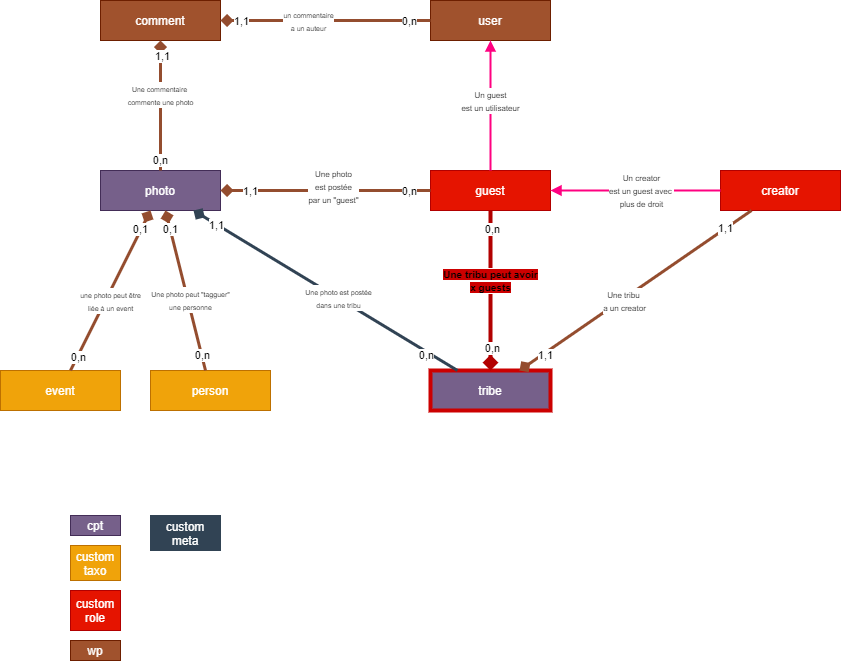

The diagram above was exported from draw.io. Its source (the exported page's mxGraphModel, read from the mxfile embedded in the PNG):
<mxGraphModel dx="1737" dy="537" grid="1" gridSize="10" guides="1" tooltips="1" connect="1" arrows="1" fold="1" page="1" pageScale="1" pageWidth="827" pageHeight="1169" math="0" shadow="0">
  <root>
    <mxCell id="0" />
    <mxCell id="1" parent="0" />
    <mxCell id="2" value="user" style="rounded=0;whiteSpace=wrap;html=1;fillColor=#a0522d;strokeColor=#6D1F00;fontColor=#ffffff;" vertex="1" parent="1">
      <mxGeometry x="310" y="70" width="120" height="40" as="geometry" />
    </mxCell>
    <mxCell id="3" value="guest" style="rounded=0;whiteSpace=wrap;html=1;fillColor=#e51400;strokeColor=#B20000;fontColor=#ffffff;" vertex="1" parent="1">
      <mxGeometry x="310" y="240" width="120" height="40" as="geometry" />
    </mxCell>
    <mxCell id="4" value="creator" style="rounded=0;whiteSpace=wrap;html=1;fillColor=#e51400;strokeColor=#B20000;fontColor=#ffffff;" vertex="1" parent="1">
      <mxGeometry x="600" y="240" width="120" height="40" as="geometry" />
    </mxCell>
    <mxCell id="5" value="" style="endArrow=block;html=1;endFill=1;strokeWidth=2;fillColor=#cdeb8b;strokeColor=#FF0080;" edge="1" parent="1" source="3" target="2">
      <mxGeometry width="50" height="50" relative="1" as="geometry">
        <mxPoint x="500" y="390" as="sourcePoint" />
        <mxPoint x="550" y="340" as="targetPoint" />
      </mxGeometry>
    </mxCell>
    <mxCell id="31" value="&lt;font style=&quot;font-size: 8px&quot;&gt;Un guest&lt;br&gt;est un utilisateur&lt;/font&gt;" style="edgeLabel;html=1;align=center;verticalAlign=middle;resizable=0;points=[];" vertex="1" connectable="0" parent="5">
      <mxGeometry x="0.3643" y="2" relative="1" as="geometry">
        <mxPoint x="2" y="18.97" as="offset" />
      </mxGeometry>
    </mxCell>
    <mxCell id="6" value="" style="endArrow=block;html=1;endFill=1;strokeWidth=2;strokeColor=#FF0080;" edge="1" parent="1" source="4" target="3">
      <mxGeometry width="50" height="50" relative="1" as="geometry">
        <mxPoint x="500" y="390" as="sourcePoint" />
        <mxPoint x="550" y="340" as="targetPoint" />
      </mxGeometry>
    </mxCell>
    <mxCell id="32" value="&lt;font style=&quot;font-size: 8px&quot;&gt;Un creator&lt;br&gt;est un guest avec&amp;nbsp;&lt;br&gt;plus de droit&lt;/font&gt;" style="edgeLabel;html=1;align=center;verticalAlign=middle;resizable=0;points=[];" vertex="1" connectable="0" parent="6">
      <mxGeometry x="0.1059" y="-1" relative="1" as="geometry">
        <mxPoint x="14.29" y="1" as="offset" />
      </mxGeometry>
    </mxCell>
    <mxCell id="7" value="tribe" style="rounded=0;whiteSpace=wrap;html=1;fillColor=#76608a;fontColor=#ffffff;strokeWidth=4;strokeColor=#CC0000;" vertex="1" parent="1">
      <mxGeometry x="310" y="440" width="120" height="40" as="geometry" />
    </mxCell>
    <mxCell id="8" value="" style="endArrow=none;html=1;startArrow=diamond;startFill=1;strokeColor=#944D2F;strokeWidth=3;" edge="1" parent="1" source="7" target="4">
      <mxGeometry width="50" height="50" relative="1" as="geometry">
        <mxPoint x="500" y="390" as="sourcePoint" />
        <mxPoint x="550" y="340" as="targetPoint" />
      </mxGeometry>
    </mxCell>
    <mxCell id="34" value="&lt;font style=&quot;font-size: 8px&quot;&gt;Une tribu&amp;nbsp;&lt;br&gt;a un creator&lt;/font&gt;" style="edgeLabel;html=1;align=center;verticalAlign=middle;resizable=0;points=[];" vertex="1" connectable="0" parent="8">
      <mxGeometry x="-0.1059" y="-1" relative="1" as="geometry">
        <mxPoint as="offset" />
      </mxGeometry>
    </mxCell>
    <mxCell id="46" value="1,1" style="edgeLabel;html=1;align=center;verticalAlign=middle;resizable=0;points=[];" vertex="1" connectable="0" parent="8">
      <mxGeometry x="0.7785" relative="1" as="geometry">
        <mxPoint as="offset" />
      </mxGeometry>
    </mxCell>
    <mxCell id="47" value="1,1" style="edgeLabel;html=1;align=center;verticalAlign=middle;resizable=0;points=[];" vertex="1" connectable="0" parent="8">
      <mxGeometry x="-0.7828" y="-2" relative="1" as="geometry">
        <mxPoint as="offset" />
      </mxGeometry>
    </mxCell>
    <mxCell id="9" value="photo" style="rounded=0;whiteSpace=wrap;html=1;fillColor=#76608a;strokeColor=#432D57;fontColor=#ffffff;" vertex="1" parent="1">
      <mxGeometry x="-20" y="240" width="120" height="40" as="geometry" />
    </mxCell>
    <mxCell id="10" value="" style="endArrow=diamond;html=1;startArrow=none;startFill=0;endFill=1;strokeColor=#944D2F;strokeWidth=3;" edge="1" parent="1" source="3" target="9">
      <mxGeometry width="50" height="50" relative="1" as="geometry">
        <mxPoint x="420" y="340" as="sourcePoint" />
        <mxPoint x="250" y="210" as="targetPoint" />
      </mxGeometry>
    </mxCell>
    <mxCell id="35" value="&lt;font style=&quot;font-size: 8px&quot;&gt;Une photo&lt;br&gt;est postée&lt;br&gt;par un &quot;guest&quot;&lt;/font&gt;" style="edgeLabel;html=1;align=center;verticalAlign=middle;resizable=0;points=[];" vertex="1" connectable="0" parent="10">
      <mxGeometry x="-0.1734" y="-1" relative="1" as="geometry">
        <mxPoint x="-10.350000000000001" y="-3.57" as="offset" />
      </mxGeometry>
    </mxCell>
    <mxCell id="50" value="1,1" style="edgeLabel;html=1;align=center;verticalAlign=middle;resizable=0;points=[];" vertex="1" connectable="0" parent="10">
      <mxGeometry x="0.8453" y="1" relative="1" as="geometry">
        <mxPoint x="13.79" as="offset" />
      </mxGeometry>
    </mxCell>
    <mxCell id="51" value="0,n" style="edgeLabel;html=1;align=center;verticalAlign=middle;resizable=0;points=[];" vertex="1" connectable="0" parent="10">
      <mxGeometry x="-0.7967" y="1" relative="1" as="geometry">
        <mxPoint as="offset" />
      </mxGeometry>
    </mxCell>
    <mxCell id="11" value="" style="endArrow=diamond;html=1;startArrow=none;startFill=0;endFill=1;strokeWidth=4;fillColor=#e51400;strokeColor=#B20000;" edge="1" parent="1" source="3" target="7">
      <mxGeometry width="50" height="50" relative="1" as="geometry">
        <mxPoint x="420" y="340" as="sourcePoint" />
        <mxPoint x="470" y="290" as="targetPoint" />
      </mxGeometry>
    </mxCell>
    <mxCell id="33" value="&lt;font style=&quot;font-size: 10px ; background-color: rgb(204 , 0 , 0)&quot;&gt;&lt;b&gt;Une tribu peut avoir&lt;br&gt;x guests&lt;/b&gt;&lt;/font&gt;" style="edgeLabel;html=1;align=center;verticalAlign=middle;resizable=0;points=[];" vertex="1" connectable="0" parent="11">
      <mxGeometry x="0.1937" y="1" relative="1" as="geometry">
        <mxPoint x="-1" y="-25.17" as="offset" />
      </mxGeometry>
    </mxCell>
    <mxCell id="44" value="0,n" style="edgeLabel;html=1;align=center;verticalAlign=middle;resizable=0;points=[];" vertex="1" connectable="0" parent="11">
      <mxGeometry x="-0.7661" y="2" relative="1" as="geometry">
        <mxPoint as="offset" />
      </mxGeometry>
    </mxCell>
    <mxCell id="45" value="0,n" style="edgeLabel;html=1;align=center;verticalAlign=middle;resizable=0;points=[];" vertex="1" connectable="0" parent="11">
      <mxGeometry x="0.7282" y="2" relative="1" as="geometry">
        <mxPoint as="offset" />
      </mxGeometry>
    </mxCell>
    <mxCell id="13" value="event" style="rounded=0;whiteSpace=wrap;html=1;fillColor=#f0a30a;strokeColor=#BD7000;fontColor=#ffffff;" vertex="1" parent="1">
      <mxGeometry x="-120" y="440" width="120" height="40" as="geometry" />
    </mxCell>
    <mxCell id="14" value="" style="endArrow=diamond;html=1;endFill=1;strokeColor=#944D2F;strokeWidth=3;" edge="1" parent="1" source="13" target="9">
      <mxGeometry width="50" height="50" relative="1" as="geometry">
        <mxPoint x="260" y="340" as="sourcePoint" />
        <mxPoint x="310" y="290" as="targetPoint" />
      </mxGeometry>
    </mxCell>
    <mxCell id="26" value="&lt;font style=&quot;font-size: 7px&quot;&gt;une photo peut être&lt;br&gt;liée à un event&lt;/font&gt;" style="edgeLabel;html=1;align=center;verticalAlign=middle;resizable=0;points=[];" vertex="1" connectable="0" parent="14">
      <mxGeometry x="-0.2464" y="1" relative="1" as="geometry">
        <mxPoint x="10.399999999999999" y="-8.989999999999995" as="offset" />
      </mxGeometry>
    </mxCell>
    <mxCell id="38" value="0,1" style="edgeLabel;html=1;align=center;verticalAlign=middle;resizable=0;points=[];" vertex="1" connectable="0" parent="14">
      <mxGeometry x="0.7685" y="1" relative="1" as="geometry">
        <mxPoint as="offset" />
      </mxGeometry>
    </mxCell>
    <mxCell id="39" value="0,n" style="edgeLabel;html=1;align=center;verticalAlign=middle;resizable=0;points=[];" vertex="1" connectable="0" parent="14">
      <mxGeometry x="-0.8192" y="-1" relative="1" as="geometry">
        <mxPoint as="offset" />
      </mxGeometry>
    </mxCell>
    <mxCell id="15" value="person" style="rounded=0;whiteSpace=wrap;html=1;fillColor=#f0a30a;strokeColor=#BD7000;fontColor=#ffffff;" vertex="1" parent="1">
      <mxGeometry x="30" y="440" width="120" height="40" as="geometry" />
    </mxCell>
    <mxCell id="16" value="" style="endArrow=diamond;html=1;endFill=1;strokeColor=#944D2F;strokeWidth=3;" edge="1" parent="1" source="15" target="9">
      <mxGeometry width="50" height="50" relative="1" as="geometry">
        <mxPoint x="260" y="340" as="sourcePoint" />
        <mxPoint x="310" y="290" as="targetPoint" />
      </mxGeometry>
    </mxCell>
    <mxCell id="27" value="&lt;font style=&quot;font-size: 7px&quot;&gt;Une photo peut &quot;tagguer&quot;&lt;br&gt;une personne&lt;/font&gt;" style="edgeLabel;html=1;align=center;verticalAlign=middle;resizable=0;points=[];" vertex="1" connectable="0" parent="16">
      <mxGeometry x="-0.2212" relative="1" as="geometry">
        <mxPoint y="-9" as="offset" />
      </mxGeometry>
    </mxCell>
    <mxCell id="40" value="0,1" style="edgeLabel;html=1;align=center;verticalAlign=middle;resizable=0;points=[];" vertex="1" connectable="0" parent="16">
      <mxGeometry x="0.7661" relative="1" as="geometry">
        <mxPoint as="offset" />
      </mxGeometry>
    </mxCell>
    <mxCell id="41" value="0,n" style="edgeLabel;html=1;align=center;verticalAlign=middle;resizable=0;points=[];" vertex="1" connectable="0" parent="16">
      <mxGeometry x="-0.8086" y="-1" relative="1" as="geometry">
        <mxPoint as="offset" />
      </mxGeometry>
    </mxCell>
    <mxCell id="17" value="" style="endArrow=diamond;html=1;endFill=1;fillColor=#647687;strokeColor=#314354;strokeWidth=3;" edge="1" parent="1" source="7" target="9">
      <mxGeometry width="50" height="50" relative="1" as="geometry">
        <mxPoint x="286.66333333333347" y="350" as="sourcePoint" />
        <mxPoint x="259.9966666666665" y="270" as="targetPoint" />
      </mxGeometry>
    </mxCell>
    <mxCell id="28" value="&lt;font style=&quot;font-size: 7px&quot;&gt;Une photo est postée&lt;br&gt;dans une tribu&lt;/font&gt;" style="edgeLabel;html=1;align=center;verticalAlign=middle;resizable=0;points=[];" vertex="1" connectable="0" parent="17">
      <mxGeometry x="-0.0871" y="-1" relative="1" as="geometry">
        <mxPoint as="offset" />
      </mxGeometry>
    </mxCell>
    <mxCell id="42" value="1,1" style="edgeLabel;html=1;align=center;verticalAlign=middle;resizable=0;points=[];" vertex="1" connectable="0" parent="17">
      <mxGeometry x="0.8256" y="1" relative="1" as="geometry">
        <mxPoint as="offset" />
      </mxGeometry>
    </mxCell>
    <mxCell id="43" value="0,n" style="edgeLabel;html=1;align=center;verticalAlign=middle;resizable=0;points=[];" vertex="1" connectable="0" parent="17">
      <mxGeometry x="-0.7771" y="3" relative="1" as="geometry">
        <mxPoint as="offset" />
      </mxGeometry>
    </mxCell>
    <mxCell id="18" value="comment" style="rounded=0;whiteSpace=wrap;html=1;fillColor=#a0522d;strokeColor=#6D1F00;fontColor=#ffffff;" vertex="1" parent="1">
      <mxGeometry x="-20" y="70" width="120" height="40" as="geometry" />
    </mxCell>
    <mxCell id="19" value="" style="endArrow=diamond;html=1;endFill=1;fillColor=#a0522d;strokeWidth=3;strokeColor=#944D2F;" edge="1" parent="1" source="2" target="18">
      <mxGeometry width="50" height="50" relative="1" as="geometry">
        <mxPoint x="420" y="80" as="sourcePoint" />
        <mxPoint x="260" as="targetPoint" />
      </mxGeometry>
    </mxCell>
    <mxCell id="30" value="&lt;font style=&quot;font-size: 7px&quot;&gt;un commentaire&lt;br&gt;a un auteur&lt;/font&gt;" style="edgeLabel;html=1;align=center;verticalAlign=middle;resizable=0;points=[];" vertex="1" connectable="0" parent="19">
      <mxGeometry x="0.3905" y="-1" relative="1" as="geometry">
        <mxPoint x="23.43" y="1" as="offset" />
      </mxGeometry>
    </mxCell>
    <mxCell id="48" value="1,1" style="edgeLabel;html=1;align=center;verticalAlign=middle;resizable=0;points=[];" vertex="1" connectable="0" parent="19">
      <mxGeometry x="0.8059" y="1" relative="1" as="geometry">
        <mxPoint as="offset" />
      </mxGeometry>
    </mxCell>
    <mxCell id="49" value="0,n" style="edgeLabel;html=1;align=center;verticalAlign=middle;resizable=0;points=[];" vertex="1" connectable="0" parent="19">
      <mxGeometry x="-0.7967" y="1" relative="1" as="geometry">
        <mxPoint as="offset" />
      </mxGeometry>
    </mxCell>
    <mxCell id="20" value="" style="endArrow=diamond;html=1;endFill=1;strokeColor=#944D2F;strokeWidth=3;" edge="1" parent="1" source="9" target="18">
      <mxGeometry width="50" height="50" relative="1" as="geometry">
        <mxPoint x="170" y="70" as="sourcePoint" />
        <mxPoint x="50" y="70" as="targetPoint" />
      </mxGeometry>
    </mxCell>
    <mxCell id="29" value="&lt;font style=&quot;font-size: 7px&quot;&gt;Une commentaire&amp;nbsp;&lt;br&gt;commente une photo&lt;/font&gt;" style="edgeLabel;html=1;align=center;verticalAlign=middle;resizable=0;points=[];" vertex="1" connectable="0" parent="20">
      <mxGeometry x="0.1786" relative="1" as="geometry">
        <mxPoint as="offset" />
      </mxGeometry>
    </mxCell>
    <mxCell id="36" value="1,1" style="edgeLabel;html=1;align=center;verticalAlign=middle;resizable=0;points=[];" vertex="1" connectable="0" parent="20">
      <mxGeometry x="0.7576" y="-2" relative="1" as="geometry">
        <mxPoint as="offset" />
      </mxGeometry>
    </mxCell>
    <mxCell id="37" value="0,n" style="edgeLabel;html=1;align=center;verticalAlign=middle;resizable=0;points=[];" vertex="1" connectable="0" parent="20">
      <mxGeometry x="-0.8446" relative="1" as="geometry">
        <mxPoint as="offset" />
      </mxGeometry>
    </mxCell>
    <mxCell id="21" value="cpt" style="rounded=0;whiteSpace=wrap;html=1;fillColor=#76608a;strokeColor=#432D57;fontColor=#ffffff;" vertex="1" parent="1">
      <mxGeometry x="-50" y="585" width="50" height="20" as="geometry" />
    </mxCell>
    <mxCell id="22" value="custom taxo" style="rounded=0;whiteSpace=wrap;html=1;fillColor=#f0a30a;strokeColor=#BD7000;fontColor=#ffffff;" vertex="1" parent="1">
      <mxGeometry x="-50" y="615" width="50" height="35" as="geometry" />
    </mxCell>
    <mxCell id="23" value="custom&lt;br&gt;role" style="rounded=0;whiteSpace=wrap;html=1;fillColor=#e51400;strokeColor=#B20000;fontColor=#ffffff;" vertex="1" parent="1">
      <mxGeometry x="-50" y="660" width="50" height="40" as="geometry" />
    </mxCell>
    <mxCell id="24" value="wp" style="rounded=0;whiteSpace=wrap;html=1;fillColor=#a0522d;strokeColor=#6D1F00;fontColor=#ffffff;" vertex="1" parent="1">
      <mxGeometry x="-50" y="710" width="50" height="20" as="geometry" />
    </mxCell>
    <mxCell id="53" value="custom meta" style="rounded=0;whiteSpace=wrap;html=1;strokeColor=#314354;fontColor=#ffffff;fillColor=#314354;" vertex="1" parent="1">
      <mxGeometry x="30" y="585" width="70" height="35" as="geometry" />
    </mxCell>
  </root>
</mxGraphModel>